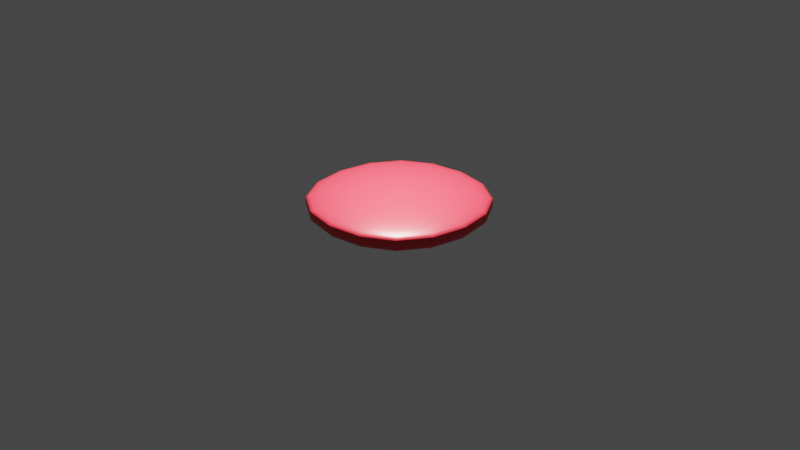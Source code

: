 # Source: hamburger_buttonBum.blend  (saved by Blender 2.92.15; exported with 4.5.12 LTS)
import bpy
from mathutils import Matrix  # noqa: F401  (used for matrix-valued properties, if any)

bpy.ops.wm.read_factory_settings(use_empty=True)
scene = bpy.context.scene
scene.name = 'Scene'

# ---- collections
col_collection = bpy.data.collections.new('Collection'); scene.collection.children.link(col_collection)

# ---- materials (node trees are filled in below, after node groups)
mat_material = bpy.data.materials.new('Material')
mat_material.alpha_threshold = 0.0
mat_material.use_transparent_shadow = False
mat_material.line_color = (0.0, 0.0, 0.0, 1.0)

# ---- material node trees
mat_material.use_nodes = True; mat_material.node_tree.nodes.clear()
_N = mat_material.node_tree.nodes; _L = mat_material.node_tree.links
n0 = _N.new('ShaderNodeOutputMaterial'); n0.name = 'Material Output'; n0.location = (300, 300)
n1 = _N.new('ShaderNodeBsdfPrincipled'); n1.name = 'Principled BSDF'; n1.location = (10, 300)
n1.distribution = 'GGX'
n1.subsurface_method = 'BURLEY'
n1.inputs[0].default_value = (0.8, 0.03058, 0.04617, 1.0)
n1.inputs[2].default_value = 0.4
n1.inputs[3].default_value = 1.45
n1.inputs[27].default_value = (0.0, 0.0, 0.0, 1.0)
n1.inputs[28].default_value = 1.0
_L.new(n1.outputs[0], n0.inputs[0])
n0.is_active_output = True

# ---- world
world_world = bpy.data.worlds.new('World'); scene.world = world_world
world_world.use_nodes = True; world_world.node_tree.nodes.clear()
_N = world_world.node_tree.nodes; _L = world_world.node_tree.links
n0 = _N.new('ShaderNodeOutputWorld'); n0.name = 'World Output'; n0.location = (300, 300)
n1 = _N.new('ShaderNodeBackground'); n1.name = 'Background'; n1.location = (10, 300)
n1.inputs[0].default_value = (0.05088, 0.05088, 0.05088, 1.0)
_L.new(n1.outputs[0], n0.inputs[0])
n0.is_active_output = True
world_world.color = (0.05088, 0.05088, 0.05088)
world_world.use_sun_shadow = False
world_world.sun_shadow_jitter_overblur = 0.0

# ---- cameras
cam_camera = bpy.data.cameras.new('Camera')
cam_camera.clip_end = 100.0
cam_camera.ortho_scale = 7.314

# ---- lights
light_point_001 = bpy.data.lights.new('Point.001', 'POINT')
light_point_001.transmission_factor = 0.0
light_point_001.energy = 800.0
light_point_001.shadow_soft_size = 0.25
light_point_001.shadow_maximum_resolution = 0.006
light_point_001.use_absolute_resolution = True

# ---- meshes
me_cube = bpy.data.meshes.new('Cube')
me_cube.from_pydata([(1.0, 1.0, 0.304), (1.0, 1.0, 0.0), (1.0, -1.0, 0.304), (1.0, -1.0, 0.0), (-1.0, 1.0, 0.304), (-1.0, 1.0, 0.0), (-1.0, -1.0, 0.304), (-1.0, -1.0, 0.0), (1.0, 1.0, 0.206), (-1.0, -1.0, 0.206), (1.0, -1.0, 0.206), (-1.0, 1.0, 0.206), (1.0, 1.0, 0.204), (1.0, -1.0, 0.204), (-1.0, 1.0, 0.204), (-1.0, -1.0, 0.204)], [], [(0, 4, 6, 2), (10, 2, 6, 9), (9, 6, 4, 11), (5, 1, 3, 7), (8, 0, 2, 10), (11, 4, 0, 8), (14, 11, 8, 12), (12, 8, 10, 13), (15, 9, 11, 14), (13, 10, 9, 15), (3, 13, 15, 7), (7, 15, 14, 5), (1, 12, 13, 3), (5, 14, 12, 1)])
me_cube.polygons.foreach_set('use_smooth', [True] * 14)
_uv = me_cube.uv_layers.new(name='UVMap')
_uv.uv.foreach_set('vector', [0.625, 0.5, 0.875, 0.5, 0.875, 0.75, 0.625, 0.75, 0.5875, 0.75, 0.625, 0.75, 0.625, 1.0, 0.5875, 1.0, 0.5875, 0.0, 0.625, 0.0, 0.625, 0.25, 0.5875, 0.25, 0.125, 0.5, 0.375, 0.5, 0.375, 0.75, 0.125, 0.75, 0.5875, 0.5, 0.625, 0.5, 0.625, 0.75, 0.5875, 0.75, 0.5875, 0.25, 0.625, 0.25, 0.625, 0.5, 0.5875, 0.5, 0.46, 0.25, 0.5875, 0.25, 0.5875, 0.5, 0.46, 0.5, 0.46, 0.5, 0.5875, 0.5, 0.5875, 0.75, 0.46, 0.75, 0.46, 0.0, 0.5875, 0.0, 0.5875, 0.25, 0.46, 0.25, 0.46, 0.75, 0.5875, 0.75, 0.5875, 1.0, 0.46, 1.0, 0.375, 0.75, 0.46, 0.75, 0.46, 1.0, 0.375, 1.0, 0.375, 0.0, 0.46, 0.0, 0.46, 0.25, 0.375, 0.25, 0.375, 0.5, 0.46, 0.5, 0.46, 0.75, 0.375, 0.75, 0.375, 0.25, 0.46, 0.25, 0.46, 0.5, 0.375, 0.5])
me_cube.materials.append(mat_material)
me_cube.use_remesh_preserve_volume = False
me_cube.use_remesh_preserve_attributes = False
me_cube.use_mirror_vertex_groups = False
me_cube.update()

# ---- objects
ob_cube = bpy.data.objects.new('Cube', me_cube)
ob_camera = bpy.data.objects.new('Camera', cam_camera)
ob_point = bpy.data.objects.new('Point', light_point_001)

# ---- transforms, parenting, visibility, modifiers, constraints
ob_cube.location = (0.0, 0.0, 0.0)
ob_cube.lock_rotations_4d = False
ob_cube.empty_display_type = 'ARROWS'
ob_cube.lineart.crease_threshold = 0.0
_m = ob_cube.modifiers.new('Subdivision', 'SUBSURF')
_m.uv_smooth = 'PRESERVE_CORNERS'
_m.levels = 4
ob_camera.location = (7.359, -6.926, 4.958)
ob_camera.rotation_euler = (1.109, 0.0, 0.8149)
ob_camera.lock_rotations_4d = False
ob_camera.empty_display_type = 'ARROWS'
ob_camera.color = (0.0, 0.0, 0.0, 0.0)
ob_camera.display_type = 'WIRE'
ob_camera.lineart.crease_threshold = 0.0
ob_point.location = (0.0, 0.0, 2.0)
ob_point.lineart.crease_threshold = 0.0

# ---- collection membership
col_collection.objects.link(ob_cube)
col_collection.objects.link(ob_camera)
col_collection.objects.link(ob_point)

# ---- scene / render settings (as saved in the file)
scene.camera = ob_camera
scene.frame_start = 1; scene.frame_end = 250; scene.frame_set(1)
scene.render.engine = 'BLENDER_EEVEE_NEXT'
scene.cycles.use_denoising = False
scene.cycles.samples = 128
scene.cycles.sampling_pattern = 'TABULATED_SOBOL'
scene.cycles.use_adaptive_sampling = False
scene.cycles.use_light_tree = False
scene.view_settings.view_transform = 'Filmic'
bpy.context.view_layer.update()
